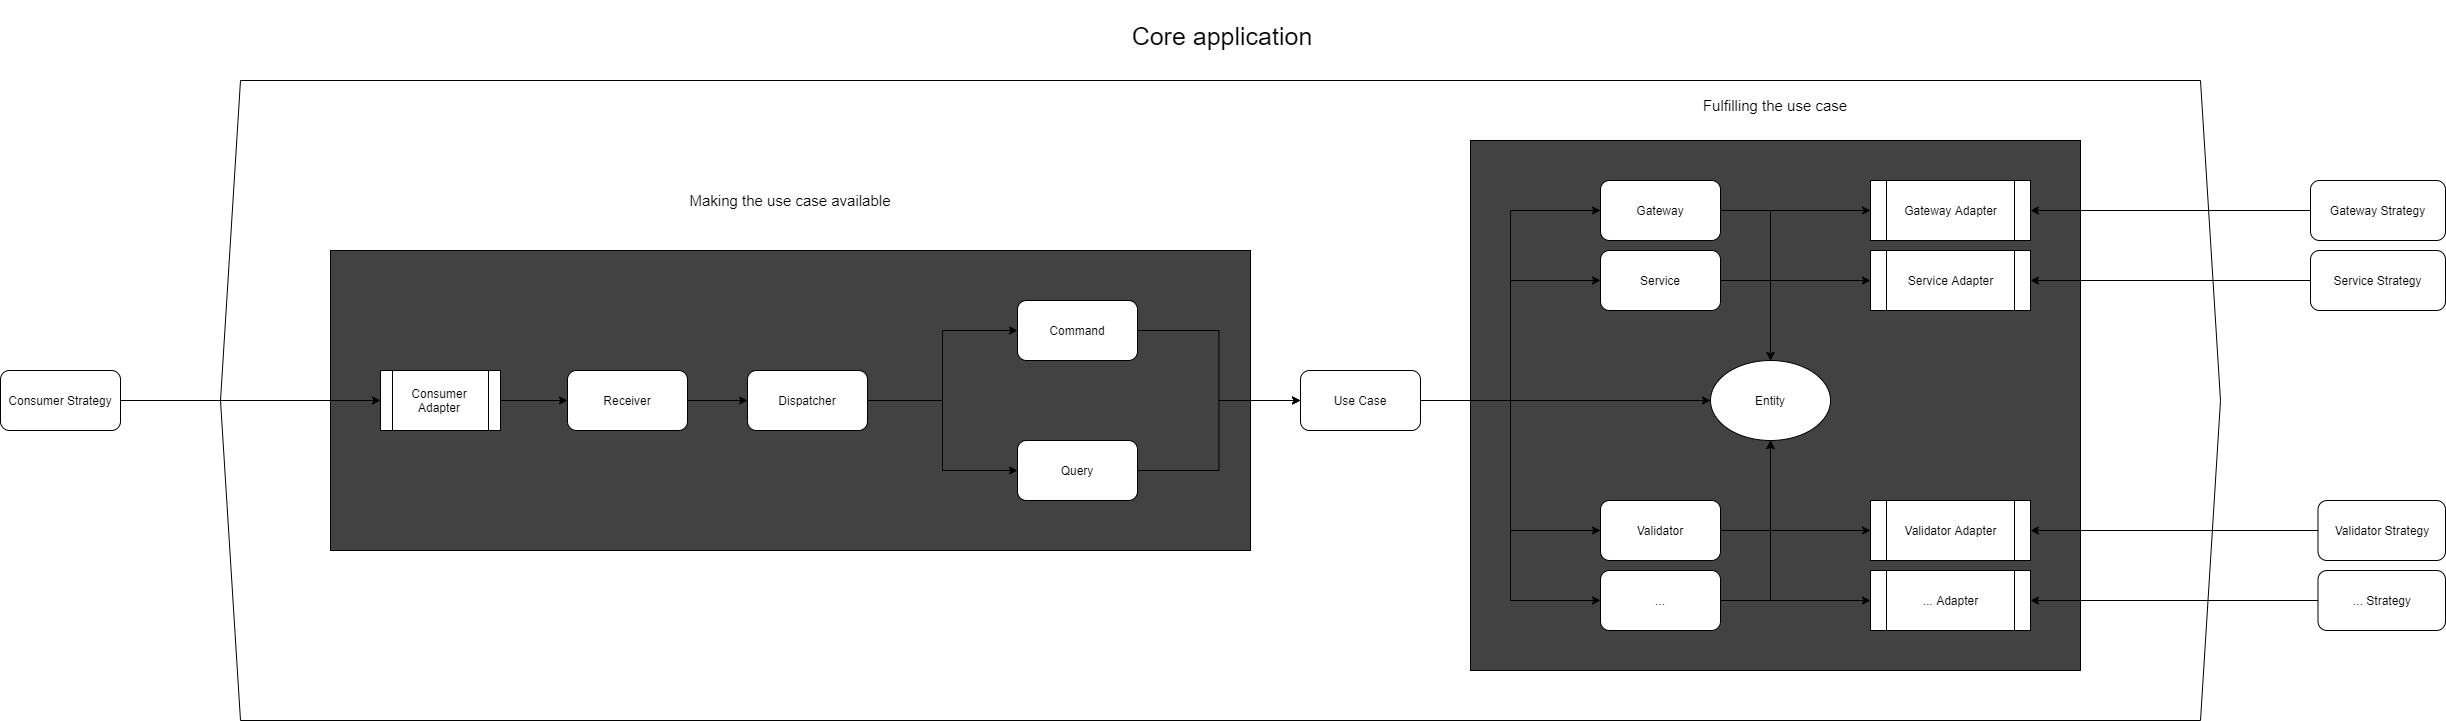

The diagram above was exported from draw.io. Its source (the exported page's mxGraphModel, read from the mxfile embedded in the PNG):
<mxGraphModel dx="3663" dy="-206" grid="1" gridSize="10" guides="1" tooltips="1" connect="1" arrows="1" fold="1" page="1" pageScale="1" pageWidth="850" pageHeight="1100" math="0" shadow="0">
  <root>
    <mxCell id="0" />
    <mxCell id="1" parent="0" />
    <mxCell id="226" value="" style="shape=hexagon;perimeter=hexagonPerimeter2;whiteSpace=wrap;html=1;fixedSize=1;" vertex="1" parent="1">
      <mxGeometry x="-1427" y="1320" width="2000" height="640" as="geometry" />
    </mxCell>
    <mxCell id="218" value="" style="rounded=0;whiteSpace=wrap;html=1;fillColor=#424242;" vertex="1" parent="1">
      <mxGeometry x="-177" y="1380" width="610" height="530" as="geometry" />
    </mxCell>
    <mxCell id="216" value="" style="rounded=0;whiteSpace=wrap;html=1;fillColor=#424242;" vertex="1" parent="1">
      <mxGeometry x="-1317" y="1490" width="920" height="300" as="geometry" />
    </mxCell>
    <mxCell id="136" style="edgeStyle=orthogonalEdgeStyle;rounded=0;orthogonalLoop=1;jettySize=auto;html=1;exitX=1;exitY=0.5;exitDx=0;exitDy=0;entryX=0;entryY=0.5;entryDx=0;entryDy=0;" edge="1" parent="1" source="117" target="135">
      <mxGeometry relative="1" as="geometry" />
    </mxCell>
    <mxCell id="211" style="edgeStyle=orthogonalEdgeStyle;rounded=0;orthogonalLoop=1;jettySize=auto;html=1;exitX=1;exitY=0.5;exitDx=0;exitDy=0;entryX=0;entryY=0.5;entryDx=0;entryDy=0;" edge="1" parent="1" source="117" target="150">
      <mxGeometry relative="1" as="geometry" />
    </mxCell>
    <mxCell id="212" style="edgeStyle=orthogonalEdgeStyle;rounded=0;orthogonalLoop=1;jettySize=auto;html=1;exitX=1;exitY=0.5;exitDx=0;exitDy=0;entryX=0;entryY=0.5;entryDx=0;entryDy=0;" edge="1" parent="1" source="117" target="137">
      <mxGeometry relative="1" as="geometry" />
    </mxCell>
    <mxCell id="213" style="edgeStyle=orthogonalEdgeStyle;rounded=0;orthogonalLoop=1;jettySize=auto;html=1;exitX=1;exitY=0.5;exitDx=0;exitDy=0;entryX=0;entryY=0.5;entryDx=0;entryDy=0;" edge="1" parent="1" source="117" target="153">
      <mxGeometry relative="1" as="geometry" />
    </mxCell>
    <mxCell id="214" style="edgeStyle=orthogonalEdgeStyle;rounded=0;orthogonalLoop=1;jettySize=auto;html=1;exitX=1;exitY=0.5;exitDx=0;exitDy=0;entryX=0;entryY=0.5;entryDx=0;entryDy=0;" edge="1" parent="1" source="117" target="140">
      <mxGeometry relative="1" as="geometry" />
    </mxCell>
    <mxCell id="117" value="Use Case" style="rounded=1;whiteSpace=wrap;html=1;" vertex="1" parent="1">
      <mxGeometry x="-347" y="1610" width="120" height="60" as="geometry" />
    </mxCell>
    <mxCell id="135" value="Entity" style="ellipse;whiteSpace=wrap;html=1;" vertex="1" parent="1">
      <mxGeometry x="63" y="1600" width="120" height="80" as="geometry" />
    </mxCell>
    <mxCell id="144" style="edgeStyle=orthogonalEdgeStyle;rounded=0;orthogonalLoop=1;jettySize=auto;html=1;exitX=1;exitY=0.5;exitDx=0;exitDy=0;entryX=0.5;entryY=0;entryDx=0;entryDy=0;" edge="1" parent="1" source="137" target="135">
      <mxGeometry relative="1" as="geometry" />
    </mxCell>
    <mxCell id="147" style="edgeStyle=orthogonalEdgeStyle;rounded=0;orthogonalLoop=1;jettySize=auto;html=1;exitX=1;exitY=0.5;exitDx=0;exitDy=0;entryX=0;entryY=0.5;entryDx=0;entryDy=0;" edge="1" parent="1" source="137" target="146">
      <mxGeometry relative="1" as="geometry" />
    </mxCell>
    <mxCell id="137" value="Gateway" style="rounded=1;whiteSpace=wrap;html=1;" vertex="1" parent="1">
      <mxGeometry x="-47" y="1420" width="120" height="60" as="geometry" />
    </mxCell>
    <mxCell id="145" style="edgeStyle=orthogonalEdgeStyle;rounded=0;orthogonalLoop=1;jettySize=auto;html=1;exitX=1;exitY=0.5;exitDx=0;exitDy=0;entryX=0.5;entryY=1;entryDx=0;entryDy=0;" edge="1" parent="1" source="140" target="135">
      <mxGeometry relative="1" as="geometry" />
    </mxCell>
    <mxCell id="149" style="edgeStyle=orthogonalEdgeStyle;rounded=0;orthogonalLoop=1;jettySize=auto;html=1;exitX=1;exitY=0.5;exitDx=0;exitDy=0;entryX=0;entryY=0.5;entryDx=0;entryDy=0;" edge="1" parent="1" source="140" target="148">
      <mxGeometry relative="1" as="geometry" />
    </mxCell>
    <mxCell id="182" style="edgeStyle=orthogonalEdgeStyle;rounded=0;orthogonalLoop=1;jettySize=auto;html=1;exitX=1;exitY=0.5;exitDx=0;exitDy=0;entryX=0.5;entryY=1;entryDx=0;entryDy=0;" edge="1" parent="1" source="140" target="135">
      <mxGeometry relative="1" as="geometry" />
    </mxCell>
    <mxCell id="140" value="Validator" style="rounded=1;whiteSpace=wrap;html=1;" vertex="1" parent="1">
      <mxGeometry x="-47" y="1740" width="120" height="60" as="geometry" />
    </mxCell>
    <mxCell id="146" value="Gateway Adapter" style="shape=process;whiteSpace=wrap;html=1;backgroundOutline=1;" vertex="1" parent="1">
      <mxGeometry x="223" y="1420" width="160" height="60" as="geometry" />
    </mxCell>
    <mxCell id="148" value="Validator Adapter" style="shape=process;whiteSpace=wrap;html=1;backgroundOutline=1;" vertex="1" parent="1">
      <mxGeometry x="223" y="1740" width="160" height="60" as="geometry" />
    </mxCell>
    <mxCell id="152" style="edgeStyle=orthogonalEdgeStyle;rounded=0;orthogonalLoop=1;jettySize=auto;html=1;exitX=1;exitY=0.5;exitDx=0;exitDy=0;entryX=0.5;entryY=0;entryDx=0;entryDy=0;" edge="1" parent="1" source="150" target="135">
      <mxGeometry relative="1" as="geometry" />
    </mxCell>
    <mxCell id="184" style="edgeStyle=orthogonalEdgeStyle;rounded=0;orthogonalLoop=1;jettySize=auto;html=1;exitX=1;exitY=0.5;exitDx=0;exitDy=0;entryX=0;entryY=0.5;entryDx=0;entryDy=0;" edge="1" parent="1" source="150" target="183">
      <mxGeometry relative="1" as="geometry" />
    </mxCell>
    <mxCell id="150" value="Service" style="rounded=1;whiteSpace=wrap;html=1;" vertex="1" parent="1">
      <mxGeometry x="-47" y="1490" width="120" height="60" as="geometry" />
    </mxCell>
    <mxCell id="155" style="edgeStyle=orthogonalEdgeStyle;rounded=0;orthogonalLoop=1;jettySize=auto;html=1;exitX=1;exitY=0.5;exitDx=0;exitDy=0;entryX=0.5;entryY=1;entryDx=0;entryDy=0;" edge="1" parent="1" source="153" target="135">
      <mxGeometry relative="1" as="geometry" />
    </mxCell>
    <mxCell id="190" style="edgeStyle=orthogonalEdgeStyle;rounded=0;orthogonalLoop=1;jettySize=auto;html=1;exitX=1;exitY=0.5;exitDx=0;exitDy=0;entryX=0;entryY=0.5;entryDx=0;entryDy=0;" edge="1" parent="1" source="153" target="189">
      <mxGeometry relative="1" as="geometry" />
    </mxCell>
    <mxCell id="153" value="..." style="rounded=1;whiteSpace=wrap;html=1;" vertex="1" parent="1">
      <mxGeometry x="-47" y="1810" width="120" height="60" as="geometry" />
    </mxCell>
    <mxCell id="177" style="edgeStyle=orthogonalEdgeStyle;rounded=0;orthogonalLoop=1;jettySize=auto;html=1;exitX=1;exitY=0.5;exitDx=0;exitDy=0;entryX=0;entryY=0.5;entryDx=0;entryDy=0;" edge="1" parent="1" source="161" target="176">
      <mxGeometry relative="1" as="geometry" />
    </mxCell>
    <mxCell id="180" style="edgeStyle=orthogonalEdgeStyle;rounded=0;orthogonalLoop=1;jettySize=auto;html=1;exitX=1;exitY=0.5;exitDx=0;exitDy=0;entryX=0;entryY=0.5;entryDx=0;entryDy=0;" edge="1" parent="1" source="161" target="179">
      <mxGeometry relative="1" as="geometry" />
    </mxCell>
    <mxCell id="161" value="Dispatcher" style="rounded=1;whiteSpace=wrap;html=1;" vertex="1" parent="1">
      <mxGeometry x="-900" y="1610" width="120" height="60" as="geometry" />
    </mxCell>
    <mxCell id="165" style="edgeStyle=orthogonalEdgeStyle;rounded=0;orthogonalLoop=1;jettySize=auto;html=1;exitX=1;exitY=0.5;exitDx=0;exitDy=0;entryX=0;entryY=0.5;entryDx=0;entryDy=0;" edge="1" parent="1" source="164" target="161">
      <mxGeometry relative="1" as="geometry" />
    </mxCell>
    <mxCell id="164" value="Receiver" style="rounded=1;whiteSpace=wrap;html=1;" vertex="1" parent="1">
      <mxGeometry x="-1080" y="1610" width="120" height="60" as="geometry" />
    </mxCell>
    <mxCell id="209" style="edgeStyle=orthogonalEdgeStyle;rounded=0;orthogonalLoop=1;jettySize=auto;html=1;exitX=1;exitY=0.5;exitDx=0;exitDy=0;entryX=0;entryY=0.5;entryDx=0;entryDy=0;" edge="1" parent="1" source="176" target="117">
      <mxGeometry relative="1" as="geometry" />
    </mxCell>
    <mxCell id="176" value="Command" style="rounded=1;whiteSpace=wrap;html=1;" vertex="1" parent="1">
      <mxGeometry x="-630" y="1540" width="120" height="60" as="geometry" />
    </mxCell>
    <mxCell id="210" style="edgeStyle=orthogonalEdgeStyle;rounded=0;orthogonalLoop=1;jettySize=auto;html=1;exitX=1;exitY=0.5;exitDx=0;exitDy=0;entryX=0;entryY=0.5;entryDx=0;entryDy=0;" edge="1" parent="1" source="179" target="117">
      <mxGeometry relative="1" as="geometry" />
    </mxCell>
    <mxCell id="179" value="Query" style="rounded=1;whiteSpace=wrap;html=1;" vertex="1" parent="1">
      <mxGeometry x="-630" y="1680" width="120" height="60" as="geometry" />
    </mxCell>
    <mxCell id="183" value="Service Adapter" style="shape=process;whiteSpace=wrap;html=1;backgroundOutline=1;" vertex="1" parent="1">
      <mxGeometry x="223" y="1490" width="160" height="60" as="geometry" />
    </mxCell>
    <mxCell id="197" style="edgeStyle=orthogonalEdgeStyle;rounded=0;orthogonalLoop=1;jettySize=auto;html=1;exitX=0;exitY=0.5;exitDx=0;exitDy=0;entryX=1;entryY=0.5;entryDx=0;entryDy=0;" edge="1" parent="1" source="185" target="146">
      <mxGeometry relative="1" as="geometry" />
    </mxCell>
    <mxCell id="185" value="Gateway Strategy" style="rounded=1;whiteSpace=wrap;html=1;" vertex="1" parent="1">
      <mxGeometry x="663" y="1420" width="135" height="60" as="geometry" />
    </mxCell>
    <mxCell id="198" style="edgeStyle=orthogonalEdgeStyle;rounded=0;orthogonalLoop=1;jettySize=auto;html=1;exitX=0;exitY=0.5;exitDx=0;exitDy=0;entryX=1;entryY=0.5;entryDx=0;entryDy=0;" edge="1" parent="1" source="186" target="183">
      <mxGeometry relative="1" as="geometry" />
    </mxCell>
    <mxCell id="186" value="Service Strategy" style="rounded=1;whiteSpace=wrap;html=1;" vertex="1" parent="1">
      <mxGeometry x="663" y="1490" width="135" height="60" as="geometry" />
    </mxCell>
    <mxCell id="189" value="... Adapter" style="shape=process;whiteSpace=wrap;html=1;backgroundOutline=1;" vertex="1" parent="1">
      <mxGeometry x="223" y="1810" width="160" height="60" as="geometry" />
    </mxCell>
    <mxCell id="199" style="edgeStyle=orthogonalEdgeStyle;rounded=0;orthogonalLoop=1;jettySize=auto;html=1;exitX=0;exitY=0.5;exitDx=0;exitDy=0;entryX=1;entryY=0.5;entryDx=0;entryDy=0;" edge="1" parent="1" source="192" target="189">
      <mxGeometry relative="1" as="geometry" />
    </mxCell>
    <mxCell id="192" value="... Strategy" style="rounded=1;whiteSpace=wrap;html=1;" vertex="1" parent="1">
      <mxGeometry x="670.5" y="1810" width="127.5" height="60" as="geometry" />
    </mxCell>
    <mxCell id="201" style="edgeStyle=orthogonalEdgeStyle;rounded=0;orthogonalLoop=1;jettySize=auto;html=1;exitX=0;exitY=0.5;exitDx=0;exitDy=0;entryX=1;entryY=0.5;entryDx=0;entryDy=0;" edge="1" parent="1" source="194" target="148">
      <mxGeometry relative="1" as="geometry" />
    </mxCell>
    <mxCell id="194" value="Validator Strategy" style="rounded=1;whiteSpace=wrap;html=1;" vertex="1" parent="1">
      <mxGeometry x="670.5" y="1740" width="127.5" height="60" as="geometry" />
    </mxCell>
    <mxCell id="229" style="edgeStyle=orthogonalEdgeStyle;rounded=0;orthogonalLoop=1;jettySize=auto;html=1;exitX=1;exitY=0.5;exitDx=0;exitDy=0;entryX=0;entryY=0.5;entryDx=0;entryDy=0;" edge="1" parent="1" source="205" target="227">
      <mxGeometry relative="1" as="geometry" />
    </mxCell>
    <mxCell id="205" value="Consumer Strategy" style="rounded=1;whiteSpace=wrap;html=1;" vertex="1" parent="1">
      <mxGeometry x="-1647" y="1610" width="120" height="60" as="geometry" />
    </mxCell>
    <mxCell id="219" value="Making the use case available" style="text;html=1;strokeColor=none;fillColor=none;align=center;verticalAlign=middle;whiteSpace=wrap;rounded=0;fontSize=15;" vertex="1" parent="1">
      <mxGeometry x="-1317" y="1420" width="920" height="40" as="geometry" />
    </mxCell>
    <mxCell id="220" value="Fulfilling the use case" style="text;html=1;strokeColor=none;fillColor=none;align=center;verticalAlign=middle;whiteSpace=wrap;rounded=0;fontSize=15;" vertex="1" parent="1">
      <mxGeometry x="-177" y="1330" width="610" height="30" as="geometry" />
    </mxCell>
    <mxCell id="228" style="edgeStyle=orthogonalEdgeStyle;rounded=0;orthogonalLoop=1;jettySize=auto;html=1;exitX=1;exitY=0.5;exitDx=0;exitDy=0;entryX=0;entryY=0.5;entryDx=0;entryDy=0;" edge="1" parent="1" source="227" target="164">
      <mxGeometry relative="1" as="geometry" />
    </mxCell>
    <mxCell id="227" value="Consumer Adapter" style="shape=process;whiteSpace=wrap;html=1;backgroundOutline=1;" vertex="1" parent="1">
      <mxGeometry x="-1267" y="1610" width="120" height="60" as="geometry" />
    </mxCell>
    <mxCell id="230" value="Core application" style="text;html=1;strokeColor=none;fillColor=none;align=center;verticalAlign=middle;whiteSpace=wrap;rounded=0;fontSize=25;" vertex="1" parent="1">
      <mxGeometry x="-1410" y="1240" width="1970" height="70" as="geometry" />
    </mxCell>
  </root>
</mxGraphModel>